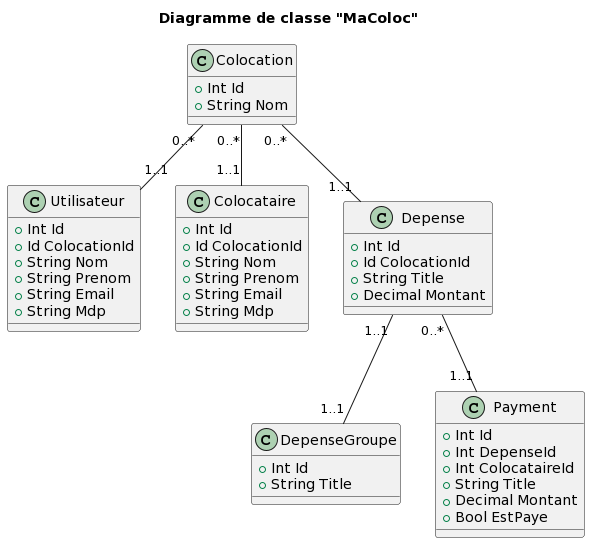

The diagram above was rendered by PlantUML. Its source (embedded in the PNG):
@startuml
title Diagramme de classe "MaColoc"

class Colocation {
  +Int Id
  +String Nom
}

class Utilisateur {
  +Int Id
  +Id ColocationId
  +String Nom
  +String Prenom
  +String Email
  +String Mdp  
}

class Colocataire {
  +Int Id
  +Id ColocationId  
  +String Nom
  +String Prenom
  +String Email
  +String Mdp  
}

class Depense {
  +Int Id
  +Id ColocationId
  +String Title
  +Decimal Montant
}

class DepenseGroupe {
  +Int Id
  +String Title
}

class Payment {
  +Int Id
  +Int DepenseId
  +Int ColocataireId
  +String Title
  +Decimal Montant
  +Bool EstPaye
}

class Utilisateur
class Colocataire
class Colocation
class Depense
class DepenseGroupe
class Payment

Colocation "0..*" -- "1..1"  Utilisateur
Colocation "0..*" -- "1..1"  Colocataire
Depense "1..1" -- "1..1"  DepenseGroupe
Colocation "0..*" -- "1..1"  Depense
Depense "0..*" -- "1..1" Payment
@enduml